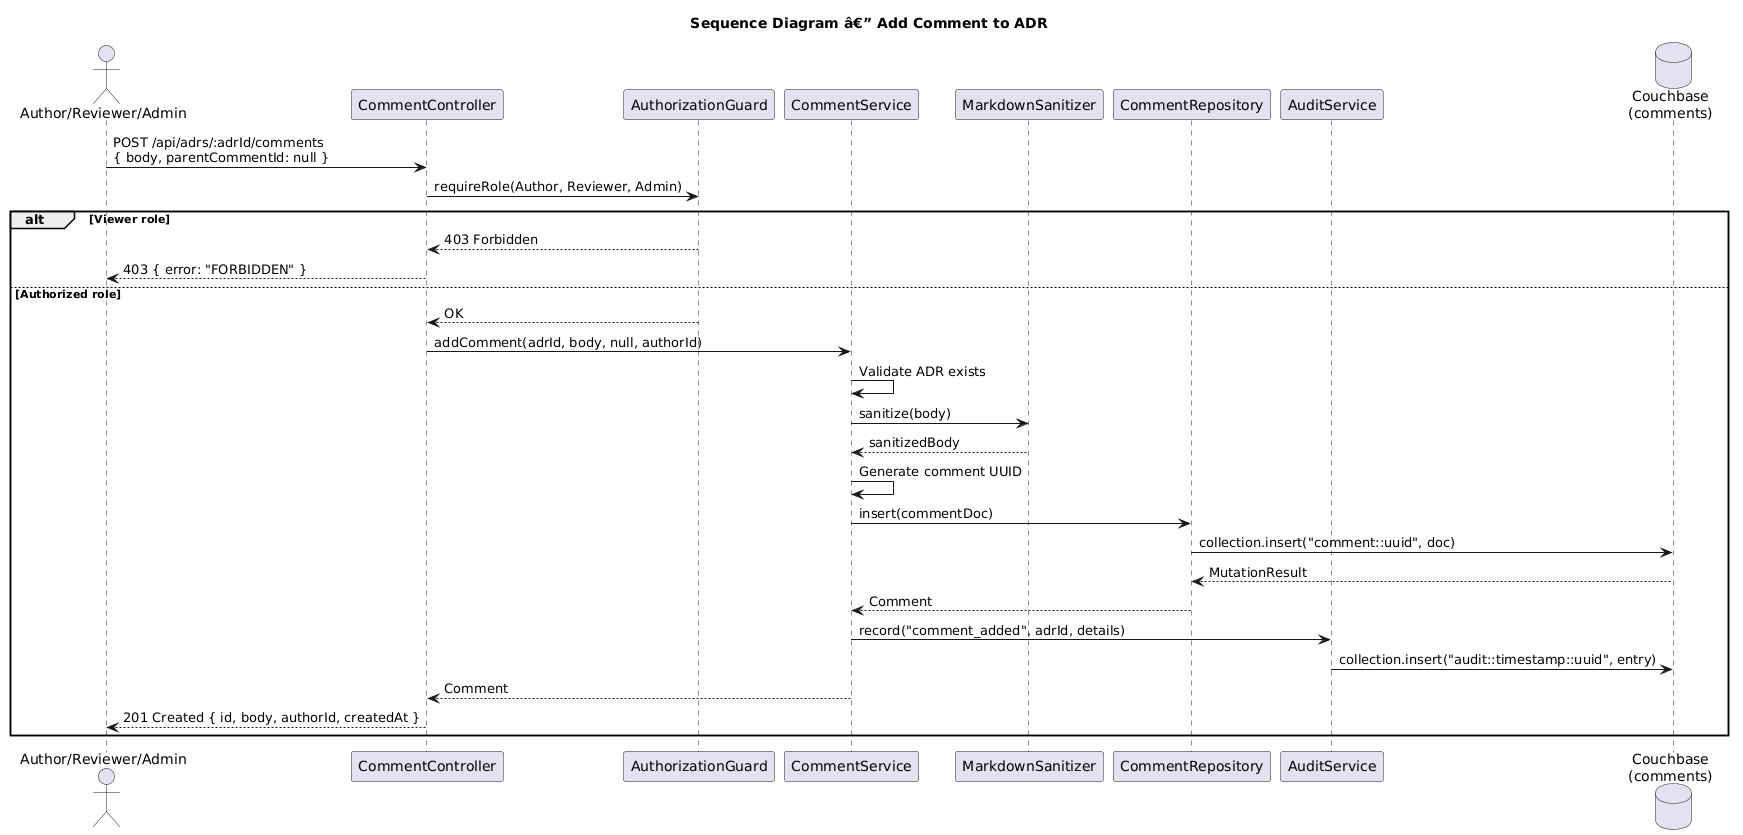

The diagram above was rendered by PlantUML. Its source (embedded in the PNG):
@startuml
title Sequence Diagram â€” Add Comment to ADR

actor "Author/Reviewer/Admin" as User
participant "CommentController" as Ctrl
participant "AuthorizationGuard" as Auth
participant "CommentService" as Svc
participant "MarkdownSanitizer" as Sanitizer
participant "CommentRepository" as Repo
participant "AuditService" as Audit
database "Couchbase\n(comments)" as CB

User -> Ctrl : POST /api/adrs/:adrId/comments\n{ body, parentCommentId: null }
Ctrl -> Auth : requireRole(Author, Reviewer, Admin)

alt Viewer role
    Auth --> Ctrl : 403 Forbidden
    Ctrl --> User : 403 { error: "FORBIDDEN" }
else Authorized role
    Auth --> Ctrl : OK
    Ctrl -> Svc : addComment(adrId, body, null, authorId)
    Svc -> Svc : Validate ADR exists
    Svc -> Sanitizer : sanitize(body)
    Sanitizer --> Svc : sanitizedBody
    Svc -> Svc : Generate comment UUID
    Svc -> Repo : insert(commentDoc)
    Repo -> CB : collection.insert("comment::uuid", doc)
    CB --> Repo : MutationResult
    Repo --> Svc : Comment
    Svc -> Audit : record("comment_added", adrId, details)
    Audit -> CB : collection.insert("audit::timestamp::uuid", entry)
    Svc --> Ctrl : Comment
    Ctrl --> User : 201 Created { id, body, authorId, createdAt }
end
@enduml